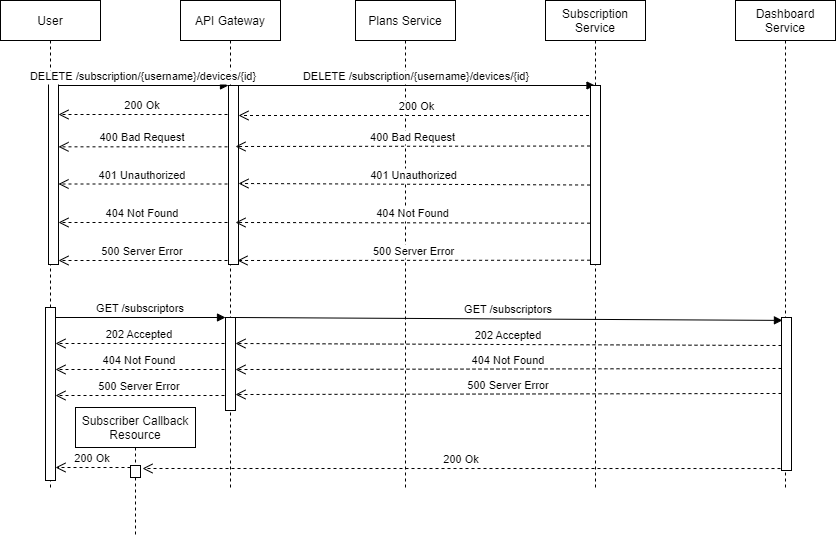

The diagram above was exported from draw.io. Its source (the exported page's mxGraphModel, read from the mxfile embedded in the PNG):
<mxGraphModel dx="1662" dy="832" grid="1" gridSize="10" guides="1" tooltips="1" connect="1" arrows="1" fold="1" page="1" pageScale="1" pageWidth="850" pageHeight="1100" math="0" shadow="0">
  <root>
    <mxCell id="0" />
    <mxCell id="1" parent="0" />
    <mxCell id="3nuBFxr9cyL0pnOWT2aG-1" value="User" style="shape=umlLifeline;perimeter=lifelinePerimeter;container=1;collapsible=0;recursiveResize=0;rounded=0;shadow=0;strokeWidth=1;" parent="1" vertex="1">
      <mxGeometry x="25" y="70" width="100" height="490" as="geometry" />
    </mxCell>
    <mxCell id="iaodVF9HrNNpcrlttD5a-37" value="404 Not Found" style="verticalAlign=bottom;endArrow=open;dashed=1;endSize=8;exitX=-0.1;exitY=0.219;shadow=0;strokeWidth=1;exitDx=0;exitDy=0;exitPerimeter=0;" parent="3nuBFxr9cyL0pnOWT2aG-1" edge="1">
      <mxGeometry relative="1" as="geometry">
        <mxPoint x="58" y="222" as="targetPoint" />
        <mxPoint x="227" y="222" as="sourcePoint" />
      </mxGeometry>
    </mxCell>
    <mxCell id="iaodVF9HrNNpcrlttD5a-67" value="200 Ok" style="verticalAlign=bottom;endArrow=open;dashed=1;endSize=8;exitX=-0.1;exitY=0.219;shadow=0;strokeWidth=1;exitDx=0;exitDy=0;exitPerimeter=0;" parent="3nuBFxr9cyL0pnOWT2aG-1" edge="1">
      <mxGeometry relative="1" as="geometry">
        <mxPoint x="58" y="113.99999999999994" as="targetPoint" />
        <mxPoint x="227" y="113.99999999999994" as="sourcePoint" />
      </mxGeometry>
    </mxCell>
    <mxCell id="3nuBFxr9cyL0pnOWT2aG-5" value="API Gateway" style="shape=umlLifeline;perimeter=lifelinePerimeter;container=1;collapsible=0;recursiveResize=0;rounded=0;shadow=0;strokeWidth=1;" parent="1" vertex="1">
      <mxGeometry x="205" y="70" width="100" height="490" as="geometry" />
    </mxCell>
    <mxCell id="VEDLU3I_wfUvk3op3uve-3" value="Plans Service" style="shape=umlLifeline;perimeter=lifelinePerimeter;container=1;collapsible=0;recursiveResize=0;rounded=0;shadow=0;strokeWidth=1;" parent="1" vertex="1">
      <mxGeometry x="380" y="70" width="100" height="490" as="geometry" />
    </mxCell>
    <mxCell id="VEDLU3I_wfUvk3op3uve-5" value="Subscription &#10;Service" style="shape=umlLifeline;perimeter=lifelinePerimeter;container=1;collapsible=0;recursiveResize=0;rounded=0;shadow=0;strokeWidth=1;" parent="1" vertex="1">
      <mxGeometry x="570" y="70" width="100" height="490" as="geometry" />
    </mxCell>
    <mxCell id="VEDLU3I_wfUvk3op3uve-7" value="Dashboard&#10;Service" style="shape=umlLifeline;perimeter=lifelinePerimeter;container=1;collapsible=0;recursiveResize=0;rounded=0;shadow=0;strokeWidth=1;" parent="1" vertex="1">
      <mxGeometry x="760" y="70" width="100" height="490" as="geometry" />
    </mxCell>
    <mxCell id="iaodVF9HrNNpcrlttD5a-28" value="" style="points=[];perimeter=orthogonalPerimeter;rounded=0;shadow=0;strokeWidth=1;" parent="1" vertex="1">
      <mxGeometry x="73" y="145" width="10" height="189" as="geometry" />
    </mxCell>
    <mxCell id="iaodVF9HrNNpcrlttD5a-29" value="" style="points=[];perimeter=orthogonalPerimeter;rounded=0;shadow=0;strokeWidth=1;" parent="1" vertex="1">
      <mxGeometry x="253" y="155" width="10" height="179" as="geometry" />
    </mxCell>
    <mxCell id="iaodVF9HrNNpcrlttD5a-30" value="401 Unauthorized" style="verticalAlign=bottom;endArrow=open;dashed=1;endSize=8;exitX=-0.1;exitY=0.219;shadow=0;strokeWidth=1;exitDx=0;exitDy=0;exitPerimeter=0;" parent="1" edge="1">
      <mxGeometry relative="1" as="geometry">
        <mxPoint x="83" y="253.5" as="targetPoint" />
        <mxPoint x="252" y="253.5" as="sourcePoint" />
      </mxGeometry>
    </mxCell>
    <mxCell id="iaodVF9HrNNpcrlttD5a-31" value="400 Bad Request" style="verticalAlign=bottom;endArrow=open;dashed=1;endSize=8;exitX=-0.1;exitY=0.219;shadow=0;strokeWidth=1;exitDx=0;exitDy=0;exitPerimeter=0;" parent="1" edge="1">
      <mxGeometry relative="1" as="geometry">
        <mxPoint x="83" y="216.33000000000004" as="targetPoint" />
        <mxPoint x="252" y="216.33000000000004" as="sourcePoint" />
      </mxGeometry>
    </mxCell>
    <mxCell id="iaodVF9HrNNpcrlttD5a-32" value="DELETE /subscription/{username}/devices/{id}" style="verticalAlign=bottom;endArrow=block;entryX=0;entryY=0;shadow=0;strokeWidth=1;" parent="1" source="iaodVF9HrNNpcrlttD5a-28" target="iaodVF9HrNNpcrlttD5a-29" edge="1">
      <mxGeometry relative="1" as="geometry">
        <mxPoint x="183" y="155" as="sourcePoint" />
      </mxGeometry>
    </mxCell>
    <mxCell id="iaodVF9HrNNpcrlttD5a-33" value="401 Unauthorized" style="verticalAlign=bottom;endArrow=open;dashed=1;endSize=8;shadow=0;strokeWidth=1;exitX=-0.043;exitY=0.556;exitDx=0;exitDy=0;exitPerimeter=0;" parent="1" source="BE_8NF5gDfRU9nwh3ORw-1" edge="1">
      <mxGeometry relative="1" as="geometry">
        <mxPoint x="263" y="253" as="targetPoint" />
        <mxPoint x="632.5" y="253" as="sourcePoint" />
      </mxGeometry>
    </mxCell>
    <mxCell id="iaodVF9HrNNpcrlttD5a-35" value="DELETE /subscription/{username}/devices/{id}" style="verticalAlign=bottom;endArrow=block;shadow=0;strokeWidth=1;" parent="1" target="VEDLU3I_wfUvk3op3uve-5" edge="1">
      <mxGeometry relative="1" as="geometry">
        <mxPoint x="263" y="155.0000000000001" as="sourcePoint" />
        <mxPoint x="632.5" y="155.0000000000001" as="targetPoint" />
      </mxGeometry>
    </mxCell>
    <mxCell id="iaodVF9HrNNpcrlttD5a-36" value="400 Bad Request" style="verticalAlign=bottom;endArrow=open;dashed=1;endSize=8;shadow=0;strokeWidth=1;exitX=-0.043;exitY=0.338;exitDx=0;exitDy=0;exitPerimeter=0;" parent="1" source="BE_8NF5gDfRU9nwh3ORw-1" edge="1">
      <mxGeometry relative="1" as="geometry">
        <mxPoint x="260" y="216" as="targetPoint" />
        <mxPoint x="630" y="216.99199999999996" as="sourcePoint" />
      </mxGeometry>
    </mxCell>
    <mxCell id="iaodVF9HrNNpcrlttD5a-38" value="404 Not Found" style="verticalAlign=bottom;endArrow=open;dashed=1;endSize=8;shadow=0;strokeWidth=1;exitX=-0.043;exitY=0.769;exitDx=0;exitDy=0;exitPerimeter=0;" parent="1" source="BE_8NF5gDfRU9nwh3ORw-1" edge="1">
      <mxGeometry relative="1" as="geometry">
        <mxPoint x="260" y="292" as="targetPoint" />
        <mxPoint x="628.5" y="292" as="sourcePoint" />
      </mxGeometry>
    </mxCell>
    <mxCell id="iaodVF9HrNNpcrlttD5a-39" value="500 Server Error" style="verticalAlign=bottom;endArrow=open;dashed=1;endSize=8;exitX=-0.1;exitY=0.219;shadow=0;strokeWidth=1;exitDx=0;exitDy=0;exitPerimeter=0;" parent="1" edge="1">
      <mxGeometry relative="1" as="geometry">
        <mxPoint x="83" y="330" as="targetPoint" />
        <mxPoint x="252" y="330" as="sourcePoint" />
      </mxGeometry>
    </mxCell>
    <mxCell id="iaodVF9HrNNpcrlttD5a-40" value="500 Server Error" style="verticalAlign=bottom;endArrow=open;dashed=1;endSize=8;shadow=0;strokeWidth=1;exitX=-0.043;exitY=0.976;exitDx=0;exitDy=0;exitPerimeter=0;" parent="1" source="BE_8NF5gDfRU9nwh3ORw-1" edge="1">
      <mxGeometry relative="1" as="geometry">
        <mxPoint x="262" y="330" as="targetPoint" />
        <mxPoint x="810" y="330" as="sourcePoint" />
      </mxGeometry>
    </mxCell>
    <mxCell id="iaodVF9HrNNpcrlttD5a-55" value="" style="points=[];perimeter=orthogonalPerimeter;rounded=0;shadow=0;strokeWidth=1;" parent="1" vertex="1">
      <mxGeometry x="70" y="377" width="10" height="173" as="geometry" />
    </mxCell>
    <mxCell id="iaodVF9HrNNpcrlttD5a-56" value="" style="points=[];perimeter=orthogonalPerimeter;rounded=0;shadow=0;strokeWidth=1;" parent="1" vertex="1">
      <mxGeometry x="250" y="387" width="10" height="93" as="geometry" />
    </mxCell>
    <mxCell id="iaodVF9HrNNpcrlttD5a-59" value="GET /subscriptors" style="verticalAlign=bottom;endArrow=block;entryX=0;entryY=0;shadow=0;strokeWidth=1;" parent="1" source="iaodVF9HrNNpcrlttD5a-55" target="iaodVF9HrNNpcrlttD5a-56" edge="1">
      <mxGeometry relative="1" as="geometry">
        <mxPoint x="180" y="387" as="sourcePoint" />
      </mxGeometry>
    </mxCell>
    <mxCell id="iaodVF9HrNNpcrlttD5a-61" value="" style="points=[];perimeter=orthogonalPerimeter;rounded=0;shadow=0;strokeWidth=1;" parent="1" vertex="1">
      <mxGeometry x="806" y="387" width="10" height="153" as="geometry" />
    </mxCell>
    <mxCell id="iaodVF9HrNNpcrlttD5a-62" value="GET /subscriptors" style="verticalAlign=bottom;endArrow=block;shadow=0;strokeWidth=1;entryX=0.095;entryY=0.019;entryDx=0;entryDy=0;entryPerimeter=0;" parent="1" target="iaodVF9HrNNpcrlttD5a-61" edge="1">
      <mxGeometry relative="1" as="geometry">
        <mxPoint x="260" y="387" as="sourcePoint" />
        <mxPoint x="629.5" y="387" as="targetPoint" />
      </mxGeometry>
    </mxCell>
    <mxCell id="iaodVF9HrNNpcrlttD5a-68" value="200 Ok" style="verticalAlign=bottom;endArrow=open;dashed=1;endSize=8;shadow=0;strokeWidth=1;" parent="1" source="VEDLU3I_wfUvk3op3uve-5" edge="1">
      <mxGeometry relative="1" as="geometry">
        <mxPoint x="263" y="185" as="targetPoint" />
        <mxPoint x="630" y="185" as="sourcePoint" />
      </mxGeometry>
    </mxCell>
    <mxCell id="iaodVF9HrNNpcrlttD5a-80" value="202 Accepted" style="verticalAlign=bottom;endArrow=open;dashed=1;endSize=8;exitX=-0.1;exitY=0.219;shadow=0;strokeWidth=1;exitDx=0;exitDy=0;exitPerimeter=0;" parent="1" edge="1">
      <mxGeometry relative="1" as="geometry">
        <mxPoint x="80" y="413" as="targetPoint" />
        <mxPoint x="249" y="413" as="sourcePoint" />
      </mxGeometry>
    </mxCell>
    <mxCell id="iaodVF9HrNNpcrlttD5a-88" value="202 Accepted" style="verticalAlign=bottom;endArrow=open;dashed=1;endSize=8;shadow=0;strokeWidth=1;exitX=0;exitY=0.183;exitDx=0;exitDy=0;exitPerimeter=0;" parent="1" source="iaodVF9HrNNpcrlttD5a-61" edge="1">
      <mxGeometry relative="1" as="geometry">
        <mxPoint x="260" y="413" as="targetPoint" />
        <mxPoint x="809.5" y="413" as="sourcePoint" />
      </mxGeometry>
    </mxCell>
    <mxCell id="BE_8NF5gDfRU9nwh3ORw-1" value="" style="points=[];perimeter=orthogonalPerimeter;rounded=0;shadow=0;strokeWidth=1;" parent="1" vertex="1">
      <mxGeometry x="615" y="155" width="10" height="179" as="geometry" />
    </mxCell>
    <mxCell id="BE_8NF5gDfRU9nwh3ORw-7" value="Subscriber Callback &#10;Resource" style="shape=umlLifeline;perimeter=lifelinePerimeter;container=1;collapsible=0;recursiveResize=0;rounded=0;shadow=0;strokeWidth=1;" parent="1" vertex="1">
      <mxGeometry x="100" y="477" width="120" height="130" as="geometry" />
    </mxCell>
    <mxCell id="BE_8NF5gDfRU9nwh3ORw-12" value="200 Ok" style="verticalAlign=bottom;endArrow=open;dashed=1;endSize=8;exitX=-0.1;exitY=0.219;shadow=0;strokeWidth=1;exitDx=0;exitDy=0;exitPerimeter=0;" parent="BE_8NF5gDfRU9nwh3ORw-7" edge="1">
      <mxGeometry relative="1" as="geometry">
        <mxPoint x="-20" y="60" as="targetPoint" />
        <mxPoint x="55" y="60" as="sourcePoint" />
      </mxGeometry>
    </mxCell>
    <mxCell id="BE_8NF5gDfRU9nwh3ORw-9" value="" style="points=[];perimeter=orthogonalPerimeter;rounded=0;shadow=0;strokeWidth=1;" parent="1" vertex="1">
      <mxGeometry x="155" y="535" width="10" height="12" as="geometry" />
    </mxCell>
    <mxCell id="BE_8NF5gDfRU9nwh3ORw-11" value="200 Ok" style="verticalAlign=bottom;endArrow=open;dashed=1;endSize=8;shadow=0;strokeWidth=1;exitX=-0.1;exitY=1.01;exitDx=0;exitDy=0;exitPerimeter=0;" parent="1" edge="1">
      <mxGeometry relative="1" as="geometry">
        <mxPoint x="167" y="538" as="targetPoint" />
        <mxPoint x="805" y="538.03" as="sourcePoint" />
      </mxGeometry>
    </mxCell>
    <mxCell id="0Y_GEDqe1cIgc5RwbgJK-1" value="404 Not Found" style="verticalAlign=bottom;endArrow=open;dashed=1;endSize=8;shadow=0;strokeWidth=1;exitX=0;exitY=0.252;exitDx=0;exitDy=0;exitPerimeter=0;" parent="1" edge="1">
      <mxGeometry relative="1" as="geometry">
        <mxPoint x="260" y="439.02" as="targetPoint" />
        <mxPoint x="806" y="437.9759999999999" as="sourcePoint" />
      </mxGeometry>
    </mxCell>
    <mxCell id="0Y_GEDqe1cIgc5RwbgJK-3" value="500 Server Error" style="verticalAlign=bottom;endArrow=open;dashed=1;endSize=8;shadow=0;strokeWidth=1;exitX=0;exitY=0.252;exitDx=0;exitDy=0;exitPerimeter=0;" parent="1" edge="1">
      <mxGeometry relative="1" as="geometry">
        <mxPoint x="260" y="464.02" as="targetPoint" />
        <mxPoint x="806" y="462.9759999999999" as="sourcePoint" />
      </mxGeometry>
    </mxCell>
    <mxCell id="0Y_GEDqe1cIgc5RwbgJK-4" value="404 Not Found" style="verticalAlign=bottom;endArrow=open;dashed=1;endSize=8;exitX=-0.1;exitY=0.219;shadow=0;strokeWidth=1;exitDx=0;exitDy=0;exitPerimeter=0;" parent="1" edge="1">
      <mxGeometry relative="1" as="geometry">
        <mxPoint x="80" y="439" as="targetPoint" />
        <mxPoint x="249" y="439" as="sourcePoint" />
      </mxGeometry>
    </mxCell>
    <mxCell id="0Y_GEDqe1cIgc5RwbgJK-5" value="500 Server Error" style="verticalAlign=bottom;endArrow=open;dashed=1;endSize=8;exitX=-0.1;exitY=0.219;shadow=0;strokeWidth=1;exitDx=0;exitDy=0;exitPerimeter=0;" parent="1" edge="1">
      <mxGeometry relative="1" as="geometry">
        <mxPoint x="80" y="465" as="targetPoint" />
        <mxPoint x="249" y="465" as="sourcePoint" />
      </mxGeometry>
    </mxCell>
  </root>
</mxGraphModel>